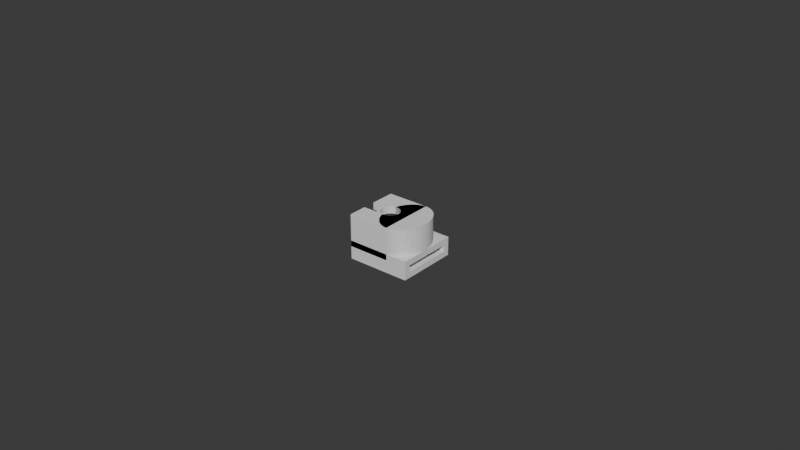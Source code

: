 # Source: blend.blend  (saved by Blender 5.0.119; exported with 4.5.12 LTS)
import bpy
from mathutils import Matrix  # noqa: F401  (used for matrix-valued properties, if any)

bpy.ops.wm.read_factory_settings(use_empty=True)
scene = bpy.context.scene
scene.name = 'Scene'

# ---- collections
col_sub = bpy.data.collections.new('sub'); scene.collection.children.link(col_sub)
col_sub.hide_render = True

# ---- world
world_world = bpy.data.worlds.new('World'); scene.world = world_world
world_world.use_nodes = True; world_world.node_tree.nodes.clear()
_N = world_world.node_tree.nodes; _L = world_world.node_tree.links
n0 = _N.new('ShaderNodeOutputWorld'); n0.name = 'World Output'; n0.location = (200, 100)
n1 = _N.new('ShaderNodeBackground'); n1.name = 'Background'; n1.location = (-200, 100)
n1.inputs[0].default_value = (0.05088, 0.05088, 0.05088, 1.0)
_L.new(n1.outputs[0], n0.inputs[0])
n0.is_active_output = True
world_world.color = (0.05088, 0.05088, 0.05088)
world_world.sun_shadow_jitter_overblur = 0.0

# ---- meshes
me_x = bpy.data.meshes.new('ベース')
me_x.from_pydata([(0.004525, -0.008087, -0.0035), (0.004525, -0.008087, 0.0035), (0.004525, -0.005087, 0.0035), (0.004525, -0.005087, -0.0035), (0.008525, -0.005087, 0.0035), (0.008525, -0.005087, -0.0035), (0.008525, -0.008087, 0.0035), (0.008525, -0.008087, -0.0035), (-0.0075, 0.0065, 0.003), (-0.0075, 0.001044, 0.003), (-0.0075, 0.001044, 0.00525), (-0.0075, -0.009, 0.00525), (-0.0075, -0.002956, 0.00525), (-0.0075, -0.002956, 0.003), (-0.0075, -0.0065, 0.003), (-0.0075, 0.009, 0.00525), (-0.0075, 0.0065, -0.003), (-0.0075, -0.009, -0.00525), (-0.0075, -0.0065, -0.003), (-0.0075, 0.009, -0.00525), (-0.0075, 0.001044, -0.003), (-0.0075, -0.002956, -0.003), (0.006, 0.009, 0.00525), (0.006, 0.009, -0.00525), (0.006, -0.0065, 0.003), (0.006, -0.00253, 0.003), (0.006, -0.00253, 0.00435), (0.006, 0.00253, 0.00435), (0.006, 0.00253, 0.003), (0.006, 0.006005, 0.003), (0.006, 0.0065, 0.003), (0.006, 0.0065, -0.003), (0.006, 0.00253, -0.003), (0.006, 0.00253, -0.00435), (0.006, -0.009, -0.00525), (0.006, -0.00253, -0.00435), (0.006, -0.00253, -0.003), (0.006, -0.006375, -0.003), (0.006, -0.009, 0.00525), (0.006, -0.0065, -0.003), (0.001694, -0.002536, -0.00525), (0.002157, -0.002157, -0.00525), (0.002157, 0.002157, -0.00525), (0.001694, 0.002536, -0.00525), (0.001167, 0.002818, -0.00525), (0.001167, -0.002818, -0.00525), (0.000595, 0.002991, -0.00525), (0.000595, -0.002991, -0.00525), (5.821e-11, -0.00305, -0.00525), (5.821e-11, 0.00305, -0.00525), (-0.000595, 0.002991, -0.00525), (-0.000595, -0.002991, -0.00525), (-0.001167, -0.002818, -0.00525), (-0.001167, 0.002818, -0.00525), (-0.001694, 0.002536, -0.00525), (-0.001694, -0.002536, -0.00525), (-0.002157, -0.002157, -0.00525), (-0.002157, 0.002157, -0.00525), (-0.002536, 0.001694, -0.00525), (-0.002536, -0.001694, -0.00525), (-0.002818, -0.001167, -0.00525), (-0.002818, 0.001167, -0.00525), (-0.002991, 0.000595, -0.00525), (-0.002991, -0.000595, -0.00525), (-0.00305, 0.0, -0.00525), (0.002536, 0.001694, -0.00525), (0.002536, -0.001694, -0.00525), (0.002818, -0.001167, -0.00525), (0.002818, 0.001167, -0.00525), (0.002991, 0.000595, -0.00525), (0.002991, -0.000595, -0.00525), (0.00305, 0.0, -0.00525), (-0.002267, -0.002022, 0.00525), (-0.002719, -0.002918, 0.00525), (-0.002674, -0.002956, 0.00525), (-0.002157, -0.002157, 0.00525), (-0.001694, -0.002536, 0.00525), (-0.003843, 0.001044, 0.00525), (-0.003923, 0.0007804, 0.00525), (-0.004, 0.0, 0.00525), (-0.001167, -0.002818, 0.00525), (-0.000595, -0.002991, 0.00525), (-0.003923, -0.0007804, 0.00525), (-0.003696, -0.001531, 0.00525), (-0.003326, -0.002222, 0.00525), (-0.002828, -0.002828, 0.00525), (-0.002536, -0.001694, 0.00525), (-0.002818, -0.001167, 0.00525), (5.821e-11, -0.00305, 0.00525), (-0.002991, -0.000595, 0.00525), (0.000595, -0.002991, 0.00525), (0.001167, -0.002818, 0.00525), (-0.00305, 0.0, 0.00525), (-0.002991, 0.000595, 0.00525), (0.001694, -0.002536, 0.00525), (0.002157, -0.002157, 0.00525), (-0.002818, 0.001167, 0.00525), (-0.002536, 0.001694, 0.00525), (0.002536, -0.001694, 0.00525), (0.002818, -0.001167, 0.00525), (-0.002157, 0.002157, 0.00525), (-0.001694, 0.002536, 0.00525), (0.002991, -0.000595, 0.00525), (-0.001167, 0.002818, 0.00525), (0.00305, 0.0, 0.00525), (0.002991, 0.000595, 0.00525), (-0.000595, 0.002991, 0.00525), (5.821e-11, 0.00305, 0.00525), (0.002818, 0.001167, 0.00525), (0.002536, 0.001694, 0.00525), (0.000595, 0.002991, 0.00525), (0.001167, 0.002818, 0.00525), (0.002157, 0.002157, 0.00525), (0.001694, 0.002536, 0.00525), (0.0058, 0.00255, -0.003), (0.0058, 0.00255, -0.00435), (0.0058, -0.00255, -0.00435), (0.0058, -0.00255, -0.003), (0.005303, -0.002501, -0.00435), (0.005303, -0.002501, -0.003), (0.004824, -0.002356, -0.00435), (0.004824, -0.002356, -0.003), (0.004383, -0.00212, -0.00435), (0.004383, -0.00212, -0.003), (0.003997, -0.001803, -0.00435), (0.003997, -0.001803, -0.003), (0.00368, -0.001417, -0.00435), (0.00368, -0.001417, -0.003), (0.003444, -0.0009758, -0.00435), (0.003444, -0.0009758, -0.003), (0.003299, -0.0004975, -0.00435), (0.003299, -0.0004975, -0.003), (0.00325, 0.0, -0.00435), (0.00325, 0.0, -0.003), (0.003299, 0.0004975, -0.00435), (0.003299, 0.0004975, -0.003), (0.003444, 0.0009758, -0.00435), (0.003444, 0.0009758, -0.003), (0.00368, 0.001417, -0.00435), (0.00368, 0.001417, -0.003), (0.003997, 0.001803, -0.00435), (0.003997, 0.001803, -0.003), (0.004383, 0.00212, -0.00435), (0.004383, 0.00212, -0.003), (0.004824, 0.002356, -0.00435), (0.004824, 0.002356, -0.003), (0.005303, 0.002501, -0.00435), (0.005303, 0.002501, -0.003), (0.0058, 0.00255, 0.00435), (0.0058, 0.00255, 0.003), (0.0058, -0.00255, 0.00435), (0.0058, -0.00255, 0.003), (0.005303, -0.002501, 0.003), (0.005303, -0.002501, 0.00435), (0.004824, -0.002356, 0.003), (0.004824, -0.002356, 0.00435), (0.004383, -0.00212, 0.003), (0.004383, -0.00212, 0.00435), (0.003997, -0.001803, 0.003), (0.003997, -0.001803, 0.00435), (0.00368, -0.001417, 0.003), (0.00368, -0.001417, 0.00435), (0.003444, -0.0009758, 0.003), (0.003444, -0.0009758, 0.00435), (0.003299, -0.0004975, 0.003), (0.003299, -0.0004975, 0.00435), (0.00325, 0.0, 0.003), (0.00325, 0.0, 0.00435), (0.003299, 0.0004975, 0.003), (0.003299, 0.0004975, 0.00435), (0.003444, 0.0009758, 0.003), (0.003444, 0.0009758, 0.00435), (0.00368, 0.001417, 0.003), (0.00368, 0.001417, 0.00435), (0.003997, 0.001803, 0.003), (0.003997, 0.001803, 0.00435), (0.004383, 0.00212, 0.003), (0.004383, 0.00212, 0.00435), (0.004824, 0.002356, 0.003), (0.004824, 0.002356, 0.00435), (0.005303, 0.002501, 0.00435), (0.005303, 0.002501, 0.003), (-0.003843, 0.001044, 0.003), (-0.002674, -0.002956, 0.003), (-0.002, -0.002956, -0.003), (-0.002, -0.002285, -0.003), (-0.002157, -0.002157, -0.003), (-0.002536, -0.001694, -0.003), (-0.002991, 0.000595, -0.003), (-0.002855, 0.001044, -0.003), (-0.00305, 0.0, -0.003), (-0.002818, -0.001167, -0.003), (-0.002991, -0.000595, -0.003), (-0.002828, -0.002828, 0.003), (-0.003326, -0.002222, 0.003), (-0.003696, -0.001531, 0.003), (-0.003923, -0.0007804, 0.003), (-0.004, 0.0, 0.003), (-0.003923, 0.0007804, 0.003), (0.000595, 0.002991, 0.003), (5.821e-11, 0.00305, 0.003), (0.001167, 0.002818, 0.003), (0.001454, 0.002665, 0.003), (0.001694, 0.002536, 0.003), (0.001797, 0.002452, 0.003), (0.002157, 0.002157, 0.003), (0.001754, 0.002487, 0.003), (0.002536, 0.001694, 0.003), (0.002818, 0.001167, 0.003), (0.002991, 0.000595, 0.003), (0.00305, 0.0, 0.003), (0.002991, -0.000595, 0.003), (0.002818, -0.001167, 0.003), (0.002536, -0.001694, 0.003), (0.002157, -0.002157, 0.003), (0.001694, -0.002536, 0.003), (0.001454, -0.002665, 0.003), (0.001167, -0.002818, 0.003), (0.000595, -0.002991, 0.003), (5.821e-11, -0.00305, 0.003), (-0.000595, -0.002991, 0.003), (-0.001167, -0.002818, 0.003), (-0.001694, -0.002536, 0.003), (-0.002157, -0.002157, 0.003), (-0.002536, -0.001694, 0.003), (-0.002818, -0.001167, 0.003), (-0.002991, -0.000595, 0.003), (-0.00305, 0.0, 0.003), (-0.002991, 0.000595, 0.003), (-0.002818, 0.001167, 0.003), (-0.002536, 0.001694, 0.003), (-0.002157, 0.002157, 0.003), (-0.001694, 0.002536, 0.003), (-0.001167, 0.002818, 0.003), (-0.000595, 0.002991, 0.003), (5.821e-11, 0.00305, -0.003), (0.000595, 0.002991, -0.003), (0.001167, 0.002818, -0.003), (0.001694, 0.002536, -0.003), (0.001454, 0.002665, -0.003), (0.002157, 0.002157, -0.003), (0.002536, 0.001694, -0.003), (0.002818, 0.001167, -0.003), (0.002991, 0.000595, -0.003), (0.00305, 0.0, -0.003), (0.002991, -0.000595, -0.003), (0.002818, -0.001167, -0.003), (0.002536, -0.001694, -0.003), (0.002157, -0.002157, -0.003), (0.001694, -0.002536, -0.003), (0.001167, -0.002818, -0.003), (0.001454, -0.002665, -0.003), (0.000595, -0.002991, -0.003), (5.821e-11, -0.00305, -0.003), (-0.000595, -0.002991, -0.003), (-0.001167, -0.002818, -0.003), (-0.001694, -0.002536, -0.003), (-0.002818, 0.001167, -0.003), (-0.002536, 0.001694, -0.003), (-0.002157, 0.002157, -0.003), (-0.001694, 0.002536, -0.003), (-0.001167, 0.002818, -0.003), (-0.000595, 0.002991, -0.003), (0.001843, 0.003611, -0.003), (0.002464, 0.004596, -0.003), (0.003222, 0.005405, -0.003), (0.004087, 0.006005, -0.003), (0.005025, 0.006375, -0.003), (0.005025, -0.006375, -0.003), (0.004087, -0.006005, -0.003), (0.003222, -0.005405, -0.003), (0.002464, -0.004596, -0.003), (0.001843, -0.003611, -0.003), (0.005465, -0.005984, -0.003), (0.00587, -0.006375, -0.003), (0.005025, -0.006375, 0.003), (0.004087, -0.006005, 0.003), (0.003222, -0.005405, 0.003), (0.002464, -0.004596, 0.003), (0.001843, -0.003611, 0.003), (0.005025, 0.006375, 0.003), (0.004087, 0.006005, 0.003), (0.003222, 0.005405, 0.003), (0.002464, 0.004596, 0.003), (0.001843, 0.003611, 0.003), (0.002407, 0.00304, 0.003), (0.005486, 0.006005, 0.003), (0.007372, 0.008827, 0.00525), (0.007372, 0.008827, -0.00525), (0.008691, 0.008315, 0.00525), (0.008691, 0.008315, -0.00525), (0.009907, 0.007483, 0.00525), (0.009907, 0.007483, -0.00525), (0.01097, 0.006364, 0.00525), (0.01097, 0.006364, -0.00525), (0.01185, 0.005, 0.00525), (0.01185, 0.005, -0.00525), (0.0125, 0.003444, 0.00525), (0.0125, 0.003444, -0.00525), (0.0129, 0.001756, 0.00525), (0.0129, 0.001756, -0.00525), (0.01303, 0.0, 0.00525), (0.01303, 0.0, -0.00525), (0.0129, -0.001756, 0.00525), (0.0129, -0.001756, -0.00525), (0.0125, -0.003444, 0.00525), (0.0125, -0.003444, -0.00525), (0.01185, -0.005, 0.00525), (0.01185, -0.005, -0.00525), (0.01097, -0.006364, 0.00525), (0.01097, -0.006364, -0.00525), (0.009907, -0.007483, 0.00525), (0.009907, -0.007483, -0.00525), (0.008691, -0.008315, 0.00525), (0.008691, -0.008315, -0.00525), (0.007372, -0.008827, 0.00525), (0.007372, -0.008827, -0.00525), (0.004628, -0.008827, 0.00525), (0.004628, -0.008827, -0.00525), (0.003309, -0.008315, 0.00525), (0.003309, -0.008315, -0.00525), (0.002093, -0.007483, 0.00525), (0.002093, -0.007483, -0.00525), (0.001157, -0.0065, -0.003), (0.001028, -0.006364, -0.003), (0.001028, -0.006364, -0.00525), (0.001028, -0.006364, 0.00525), (0.001028, -0.006364, 0.003), (0.001157, -0.0065, 0.003), (0.0001534, -0.005, 0.00525), (0.0001534, -0.005, 0.003), (0.0001534, -0.005, -0.00525), (0.0001534, -0.005, -0.003), (-0.0004964, -0.003444, 0.00525), (-0.0004964, -0.003444, 0.003), (-0.0004964, -0.003444, -0.00525), (-0.0004964, -0.003444, -0.003), (-0.0006044, -0.002989, 0.00525), (-0.0006044, -0.002989, 0.003), (-0.0006044, -0.002989, -0.003), (-0.0006044, -0.002989, -0.00525), (-0.0006044, 0.002989, 0.003), (-0.0006044, 0.002989, 0.00525), (-0.0004964, 0.003444, 0.00525), (-0.0004964, 0.003444, 0.003), (-0.0004964, 0.003444, -0.00525), (-0.0006044, 0.002989, -0.00525), (-0.0006044, 0.002989, -0.003), (-0.0004964, 0.003444, -0.003), (0.0001534, 0.005, 0.00525), (0.0001534, 0.005, 0.003), (0.0001534, 0.005, -0.00525), (0.0001534, 0.005, -0.003), (0.001028, 0.006364, 0.00525), (0.001028, 0.006364, 0.003), (0.001028, 0.006364, -0.00525), (0.001028, 0.006364, -0.003), (0.002093, 0.007483, 0.00525), (0.002093, 0.007483, -0.00525), (0.001157, 0.0065, -0.003), (0.001157, 0.0065, 0.003), (0.003309, 0.008315, 0.00525), (0.003309, 0.008315, -0.00525), (-0.000595, -0.002991, 0.00525), (0.004628, 0.008827, 0.00525), (-0.000595, 0.002991, 0.00525), (0.0, 0.00305, 0.00525), (0.0, -0.00305, 0.00525), (0.000595, -0.002991, 0.00525), (0.000595, 0.002991, 0.00525), (0.001167, -0.002818, 0.00525), (0.001167, 0.002818, 0.00525), (0.001694, 0.002536, 0.00525), (0.001694, -0.002536, 0.00525), (0.002157, -0.002157, 0.00525), (0.002157, 0.002157, 0.00525), (0.002536, 0.001694, 0.00525), (0.002536, -0.001694, 0.00525), (0.002818, -0.001167, 0.00525), (0.002818, 0.001167, 0.00525), (0.002991, -0.000595, 0.00525), (0.00305, 0.0, 0.00525), (0.002991, 0.000595, 0.00525), (0.004628, 0.008827, -0.00525), (-0.000595, 0.002991, -0.00525), (-0.000595, -0.002991, -0.00525), (0.0, -0.00305, -0.00525), (0.0, 0.00305, -0.00525), (0.000595, 0.002991, -0.00525), (0.000595, -0.002991, -0.00525), (0.001167, 0.002818, -0.00525), (0.001167, -0.002818, -0.00525), (0.001694, -0.002536, -0.00525), (0.001694, 0.002536, -0.00525), (0.002157, 0.002157, -0.00525), (0.002157, -0.002157, -0.00525), (0.002536, -0.001694, -0.00525), (0.002536, 0.001694, -0.00525), (0.002818, 0.001167, -0.00525), (0.002818, -0.001167, -0.00525), (0.002991, 0.000595, -0.00525), (0.00305, 0.0, -0.00525), (0.002991, -0.000595, -0.00525), (0.006, 0.00253, -0.003), (0.0058, 0.00255, -0.003), (0.0058, 0.00255, -0.00435), (0.006297, 0.002501, -0.00435), (0.006297, 0.002501, -0.003), (0.006776, 0.002356, -0.00435), (0.006776, 0.002356, -0.003), (0.007217, 0.00212, -0.00435), (0.007217, 0.00212, -0.003), (0.007603, 0.001803, -0.00435), (0.007603, 0.001803, -0.003), (0.00792, 0.001417, -0.00435), (0.00792, 0.001417, -0.003), (0.008156, 0.0009758, -0.00435), (0.008156, 0.0009758, -0.003), (0.008301, 0.0004975, -0.00435), (0.008301, 0.0004975, -0.003), (0.00835, 0.0, -0.00435), (0.00835, 0.0, -0.003), (0.008301, -0.0004975, -0.00435), (0.008301, -0.0004975, -0.003), (0.008156, -0.0009758, -0.00435), (0.008156, -0.0009758, -0.003), (0.00792, -0.001417, -0.00435), (0.00792, -0.001417, -0.003), (0.007603, -0.001803, -0.00435), (0.007603, -0.001803, -0.003), (0.007217, -0.00212, -0.00435), (0.007217, -0.00212, -0.003), (0.006776, -0.002356, -0.00435), (0.006776, -0.002356, -0.003), (0.006297, -0.002501, -0.00435), (0.006297, -0.002501, -0.003), (0.0058, -0.00255, -0.00435), (0.0058, -0.00255, -0.003), (0.006, -0.00253, -0.003), (0.005303, -0.002501, -0.00435), (0.005303, -0.002501, -0.003), (0.004824, -0.002356, -0.00435), (0.004824, -0.002356, -0.003), (0.004383, -0.00212, -0.00435), (0.004383, -0.00212, -0.003), (0.003997, -0.001803, -0.00435), (0.003997, -0.001803, -0.003), (0.00368, -0.001417, -0.00435), (0.00368, -0.001417, -0.003), (0.003444, -0.0009758, -0.00435), (0.003444, -0.0009758, -0.003), (0.003299, -0.0004975, -0.00435), (0.003299, -0.0004975, -0.003), (0.00325, 0.0, -0.00435), (0.00325, 0.0, -0.003), (0.003299, 0.0004975, -0.00435), (0.003299, 0.0004975, -0.003), (0.003444, 0.0009758, -0.00435), (0.003444, 0.0009758, -0.003), (0.00368, 0.001417, -0.00435), (0.00368, 0.001417, -0.003), (0.003997, 0.001803, -0.00435), (0.003997, 0.001803, -0.003), (0.004383, 0.00212, -0.00435), (0.004383, 0.00212, -0.003), (0.004824, 0.002356, -0.00435), (0.004824, 0.002356, -0.003), (0.005303, 0.002501, -0.00435), (0.005303, 0.002501, -0.003), (0.006, 0.00253, 0.003), (0.006297, 0.002501, 0.003), (0.006297, 0.002501, 0.00435), (0.0058, 0.00255, 0.00435), (0.0058, 0.00255, 0.003), (0.006776, 0.002356, 0.003), (0.006776, 0.002356, 0.00435), (0.007217, 0.00212, 0.003), (0.007217, 0.00212, 0.00435), (0.007603, 0.001803, 0.003), (0.007603, 0.001803, 0.00435), (0.00792, 0.001417, 0.003), (0.00792, 0.001417, 0.00435), (0.008156, 0.0009758, 0.003), (0.008156, 0.0009758, 0.00435), (0.008301, 0.0004975, 0.003), (0.008301, 0.0004975, 0.00435), (0.00835, 0.0, 0.003), (0.00835, 0.0, 0.00435), (0.008301, -0.0004975, 0.003), (0.008301, -0.0004975, 0.00435), (0.008156, -0.0009758, 0.003), (0.008156, -0.0009758, 0.00435), (0.00792, -0.001417, 0.003), (0.00792, -0.001417, 0.00435), (0.007603, -0.001803, 0.003), (0.007603, -0.001803, 0.00435), (0.007217, -0.00212, 0.003), (0.007217, -0.00212, 0.00435), (0.006776, -0.002356, 0.003), (0.006776, -0.002356, 0.00435), (0.006297, -0.002501, 0.003), (0.006297, -0.002501, 0.00435), (0.0058, -0.00255, 0.003), (0.0058, -0.00255, 0.00435), (0.006, -0.00253, 0.003), (0.005303, -0.002501, 0.003), (0.005303, -0.002501, 0.00435), (0.004824, -0.002356, 0.003), (0.004824, -0.002356, 0.00435), (0.004383, -0.00212, 0.003), (0.004383, -0.00212, 0.00435), (0.003997, -0.001803, 0.003), (0.003997, -0.001803, 0.00435), (0.00368, -0.001417, 0.003), (0.00368, -0.001417, 0.00435), (0.003444, -0.0009758, 0.003), (0.003444, -0.0009758, 0.00435), (0.003299, -0.0004975, 0.003), (0.003299, -0.0004975, 0.00435), (0.00325, 0.0, 0.003), (0.00325, 0.0, 0.00435), (0.003299, 0.0004975, 0.003), (0.003299, 0.0004975, 0.00435), (0.003444, 0.0009758, 0.003), (0.003444, 0.0009758, 0.00435), (0.00368, 0.001417, 0.003), (0.00368, 0.001417, 0.00435), (0.003997, 0.001803, 0.003), (0.003997, 0.001803, 0.00435), (0.004383, 0.00212, 0.003), (0.004383, 0.00212, 0.00435), (0.004824, 0.002356, 0.003), (0.004824, 0.002356, 0.00435), (0.005303, 0.002501, 0.00435), (0.005303, 0.002501, 0.003), (0.000595, 0.002991, 0.003), (0.0, 0.00305, 0.003), (0.001167, 0.002818, 0.003), (0.001454, 0.002665, 0.003), (0.001694, 0.002536, 0.003), (0.001797, 0.002452, 0.003), (0.002157, 0.002157, 0.003), (0.001754, 0.002487, 0.003), (0.002536, 0.001694, 0.003), (0.002818, 0.001167, 0.003), (0.002991, 0.000595, 0.003), (0.00305, 0.0, 0.003), (0.002991, -0.000595, 0.003), (0.002818, -0.001167, 0.003), (0.002536, -0.001694, 0.003), (0.002157, -0.002157, 0.003), (0.001694, -0.002536, 0.003), (0.001454, -0.002665, 0.003), (0.001167, -0.002818, 0.003), (0.000595, -0.002991, 0.003), (0.0, -0.00305, 0.003), (-0.000595, -0.002991, 0.003), (-0.000595, 0.002991, 0.003), (0.0, 0.00305, -0.003), (0.000595, 0.002991, -0.003), (0.001167, 0.002818, -0.003), (0.001694, 0.002536, -0.003), (0.001454, 0.002665, -0.003), (0.002157, 0.002157, -0.003), (0.002536, 0.001694, -0.003), (0.002818, 0.001167, -0.003), (0.002991, 0.000595, -0.003), (0.00305, 0.0, -0.003), (0.002991, -0.000595, -0.003), (0.002818, -0.001167, -0.003), (0.002536, -0.001694, -0.003), (0.002157, -0.002157, -0.003), (0.001694, -0.002536, -0.003), (0.001167, -0.002818, -0.003), (0.001454, -0.002665, -0.003), (0.000595, -0.002991, -0.003), (0.0, -0.00305, -0.003), (-0.000595, -0.002991, -0.003), (-0.000595, 0.002991, -0.003), (0.006, 0.0065, -0.003), (0.006, 0.0065, 0.003), (0.006, -0.0065, 0.003), (0.006, -0.0065, -0.003), (0.001843, 0.003611, -0.003), (0.002464, 0.004596, -0.003), (0.003222, 0.005405, -0.003), (0.005025, 0.006375, -0.003), (0.004087, 0.006005, -0.003), (0.005025, -0.006375, -0.003), (0.004087, -0.006005, -0.003), (0.003222, -0.005405, -0.003), (0.002464, -0.004596, -0.003), (0.001843, -0.003611, -0.003), (0.005465, -0.005984, -0.003), (0.00587, -0.006375, -0.003), (0.006, -0.006375, -0.003), (0.005025, 0.006375, 0.003), (0.004087, 0.006005, 0.003), (0.003222, 0.005405, 0.003), (0.001843, 0.003611, 0.003), (0.002464, 0.004596, 0.003), (0.005025, -0.006375, 0.003), (0.004087, -0.006005, 0.003), (0.003222, -0.005405, 0.003), (0.002464, -0.004596, 0.003), (0.001843, -0.003611, 0.003), (0.002407, 0.00304, 0.003), (0.005486, 0.006005, 0.003), (0.006, 0.006005, 0.003), (0.006975, 0.006375, -0.003), (0.006975, 0.006375, 0.003), (0.007913, 0.006005, -0.003), (0.007913, 0.006005, 0.003), (0.008778, 0.005405, -0.003), (0.008778, 0.005405, 0.003), (0.009536, 0.004596, -0.003), (0.009536, 0.004596, 0.003), (0.01016, 0.003611, 0.003), (0.01016, 0.003611, -0.003), (0.01062, 0.002487, 0.003), (0.01062, 0.002487, -0.003), (0.0109, 0.001268, 0.003), (0.0109, 0.001268, -0.003), (0.011, 0.0, 0.003), (0.011, 0.0, -0.003), (0.0109, -0.001268, 0.003), (0.0109, -0.001268, -0.003), (0.01062, -0.002487, 0.003), (0.01062, -0.002487, -0.003), (0.01016, -0.003611, 0.003), (0.01016, -0.003611, -0.003), (0.009536, -0.004596, 0.003), (0.009536, -0.004596, -0.003), (0.008778, -0.005405, 0.003), (0.008778, -0.005405, -0.003), (0.007913, -0.006005, 0.003), (0.007913, -0.006005, -0.003), (0.006975, -0.006375, 0.003), (0.006975, -0.006375, -0.003), (0.004771, 0.005, -0.0035), (0.004771, 0.005, 0.0035), (0.004771, 0.008, 0.0035), (0.004771, 0.008, -0.0035), (0.008771, 0.008, 0.0035), (0.008771, 0.008, -0.0035), (0.008771, 0.005, 0.0035), (0.008771, 0.005, -0.0035)], [], [(0, 1, 2), (0, 2, 3), (3, 2, 4), (3, 4, 5), (5, 4, 6), (5, 6, 7), (7, 6, 1), (7, 1, 0), (3, 5, 7), (3, 7, 0), (4, 2, 1), (4, 1, 6), (8, 9, 10), (11, 12, 13), (11, 13, 14), (8, 10, 15), (16, 8, 15), (17, 11, 14), (17, 14, 18), (16, 15, 19), (20, 16, 19), (19, 17, 18), (21, 20, 19), (19, 18, 21), (19, 15, 22), (19, 22, 23), (24, 25, 26), (27, 28, 29), (27, 29, 30), (23, 31, 32), (23, 32, 33), (27, 30, 22), (26, 27, 22), (34, 23, 33), (35, 36, 37), (34, 33, 35), (26, 22, 38), (24, 26, 38), (34, 35, 37), (39, 24, 38), (34, 37, 39), (38, 34, 39), (23, 22, 30), (23, 30, 31), (34, 38, 11), (34, 11, 17), (40, 41, 34), (23, 42, 43), (23, 43, 44), (40, 34, 17), (45, 40, 17), (19, 23, 44), (19, 44, 46), (47, 45, 17), (48, 47, 17), (19, 46, 49), (19, 49, 50), (51, 48, 17), (52, 51, 17), (19, 50, 53), (19, 53, 54), (55, 52, 17), (56, 55, 17), (19, 54, 57), (19, 57, 58), (59, 56, 17), (60, 59, 17), (19, 58, 61), (19, 61, 62), (60, 17, 19), (63, 60, 19), (19, 62, 64), (19, 64, 63), (65, 42, 23), (34, 41, 66), (34, 66, 67), (68, 65, 23), (69, 68, 23), (23, 34, 67), (23, 67, 70), (71, 69, 23), (23, 70, 71), (72, 73, 74), (72, 74, 75), (76, 75, 74), (74, 12, 11), (22, 15, 10), (77, 78, 79), (22, 10, 77), (74, 11, 38), (80, 76, 74), (81, 80, 74), (77, 79, 82), (82, 83, 84), (84, 85, 73), (73, 72, 86), (73, 86, 87), (82, 84, 73), (81, 74, 38), (88, 81, 38), (77, 82, 73), (73, 87, 89), (77, 73, 89), (90, 88, 38), (91, 90, 38), (77, 89, 92), (77, 92, 93), (94, 91, 38), (95, 94, 38), (77, 93, 96), (77, 96, 97), (98, 95, 38), (99, 98, 38), (77, 97, 100), (77, 100, 101), (99, 38, 22), (102, 99, 22), (22, 77, 101), (22, 101, 103), (104, 102, 22), (105, 104, 22), (22, 103, 106), (22, 106, 107), (108, 105, 22), (109, 108, 22), (22, 107, 110), (22, 110, 111), (112, 109, 22), (22, 111, 113), (22, 113, 112), (114, 115, 33), (114, 33, 32), (35, 116, 117), (35, 117, 36), (116, 118, 119), (116, 119, 117), (118, 120, 121), (118, 121, 119), (120, 122, 123), (120, 123, 121), (122, 124, 125), (122, 125, 123), (124, 126, 127), (124, 127, 125), (127, 126, 128), (127, 128, 129), (129, 128, 130), (129, 130, 131), (131, 130, 132), (131, 132, 133), (133, 132, 134), (133, 134, 135), (135, 134, 136), (135, 136, 137), (137, 136, 138), (137, 138, 139), (139, 138, 140), (139, 140, 141), (141, 140, 142), (141, 142, 143), (143, 142, 144), (143, 144, 145), (145, 144, 146), (145, 146, 147), (147, 146, 115), (147, 115, 114), (35, 33, 115), (115, 146, 144), (144, 142, 140), (140, 138, 136), (136, 134, 132), (132, 130, 128), (128, 126, 124), (124, 122, 120), (120, 118, 116), (116, 35, 115), (115, 144, 140), (140, 136, 132), (132, 128, 124), (124, 120, 116), (116, 115, 140), (140, 132, 124), (140, 124, 116), (28, 27, 148), (28, 148, 149), (150, 26, 25), (150, 25, 151), (152, 153, 150), (152, 150, 151), (154, 155, 153), (154, 153, 152), (156, 157, 155), (156, 155, 154), (158, 159, 157), (158, 157, 156), (160, 161, 159), (160, 159, 158), (162, 163, 161), (162, 161, 160), (164, 165, 163), (164, 163, 162), (166, 167, 165), (166, 165, 164), (168, 169, 167), (168, 167, 166), (170, 171, 169), (170, 169, 168), (172, 173, 171), (172, 171, 170), (174, 175, 173), (174, 173, 172), (176, 177, 175), (176, 175, 174), (178, 179, 177), (178, 177, 176), (26, 150, 153), (153, 155, 157), (157, 159, 161), (161, 163, 165), (165, 167, 169), (169, 171, 173), (173, 175, 177), (177, 179, 180), (180, 148, 27), (27, 26, 153), (153, 157, 161), (161, 165, 169), (169, 173, 177), (177, 180, 27), (27, 153, 161), (161, 169, 177), (161, 177, 27), (181, 180, 179), (181, 179, 178), (149, 148, 180), (149, 180, 181), (182, 77, 10), (182, 10, 9), (12, 74, 183), (12, 183, 13), (20, 21, 184), (184, 185, 186), (184, 186, 187), (188, 189, 20), (190, 188, 20), (20, 184, 187), (20, 187, 191), (192, 190, 20), (191, 192, 20), (193, 183, 74), (73, 85, 193), (74, 73, 193), (193, 85, 84), (193, 84, 194), (84, 83, 195), (84, 195, 194), (83, 82, 196), (83, 196, 195), (82, 79, 197), (82, 197, 196), (79, 78, 198), (79, 198, 197), (78, 77, 182), (78, 182, 198), (199, 110, 107), (199, 107, 200), (201, 111, 110), (201, 110, 199), (202, 203, 113), (113, 111, 201), (113, 201, 202), (204, 205, 112), (112, 113, 203), (206, 204, 112), (112, 203, 206), (207, 109, 112), (207, 112, 205), (108, 109, 207), (108, 207, 208), (105, 108, 208), (105, 208, 209), (104, 105, 209), (104, 209, 210), (102, 104, 210), (102, 210, 211), (99, 102, 211), (99, 211, 212), (98, 99, 212), (98, 212, 213), (95, 98, 213), (95, 213, 214), (94, 95, 214), (94, 214, 215), (91, 94, 215), (216, 217, 91), (215, 216, 91), (90, 91, 217), (90, 217, 218), (88, 90, 218), (88, 218, 219), (81, 88, 219), (81, 219, 220), (80, 81, 220), (80, 220, 221), (76, 80, 221), (76, 221, 222), (75, 76, 222), (75, 222, 223), (224, 86, 72), (72, 75, 223), (72, 223, 224), (225, 87, 86), (225, 86, 224), (226, 89, 87), (226, 87, 225), (227, 92, 89), (227, 89, 226), (228, 93, 92), (228, 92, 227), (229, 96, 93), (229, 93, 228), (230, 97, 96), (230, 96, 229), (231, 100, 97), (231, 97, 230), (232, 101, 100), (232, 100, 231), (233, 103, 101), (233, 101, 232), (234, 106, 103), (234, 103, 233), (200, 107, 106), (200, 106, 234), (235, 49, 46), (235, 46, 236), (236, 46, 44), (236, 44, 237), (44, 43, 238), (239, 237, 44), (238, 239, 44), (238, 43, 42), (238, 42, 240), (240, 42, 65), (240, 65, 241), (65, 68, 242), (65, 242, 241), (68, 69, 243), (68, 243, 242), (69, 71, 244), (69, 244, 243), (71, 70, 245), (71, 245, 244), (70, 67, 246), (70, 246, 245), (67, 66, 247), (67, 247, 246), (66, 41, 248), (66, 248, 247), (41, 40, 249), (41, 249, 248), (249, 40, 45), (45, 250, 251), (45, 251, 249), (45, 47, 252), (45, 252, 250), (47, 48, 253), (47, 253, 252), (48, 51, 254), (48, 254, 253), (51, 52, 255), (51, 255, 254), (52, 55, 256), (52, 256, 255), (256, 55, 56), (56, 186, 185), (56, 185, 256), (56, 59, 187), (56, 187, 186), (187, 59, 60), (187, 60, 191), (191, 60, 63), (191, 63, 192), (192, 63, 64), (192, 64, 190), (190, 64, 62), (190, 62, 188), (189, 188, 62), (62, 61, 257), (62, 257, 189), (257, 61, 58), (257, 58, 258), (258, 58, 57), (258, 57, 259), (259, 57, 54), (259, 54, 260), (260, 54, 53), (260, 53, 261), (261, 53, 50), (261, 50, 262), (262, 50, 49), (262, 49, 235), (8, 16, 31), (8, 31, 30), (14, 24, 39), (14, 39, 18), (237, 239, 263), (237, 263, 264), (236, 237, 264), (236, 264, 265), (235, 236, 265), (262, 235, 265), (261, 262, 265), (261, 265, 266), (260, 261, 266), (267, 31, 16), (266, 267, 16), (16, 20, 189), (16, 189, 257), (260, 266, 16), (259, 260, 16), (16, 257, 258), (16, 258, 259), (256, 185, 184), (184, 21, 18), (18, 39, 268), (18, 268, 269), (255, 256, 184), (184, 18, 269), (184, 269, 270), (254, 255, 184), (253, 254, 184), (184, 270, 271), (272, 251, 250), (184, 271, 272), (253, 184, 272), (272, 250, 252), (272, 252, 253), (273, 274, 37), (37, 36, 117), (37, 117, 119), (269, 268, 273), (273, 37, 119), (273, 119, 121), (270, 269, 273), (272, 271, 270), (249, 251, 272), (248, 249, 272), (272, 270, 273), (273, 121, 123), (273, 123, 125), (248, 272, 273), (247, 248, 273), (273, 125, 127), (273, 127, 129), (246, 247, 273), (245, 246, 273), (245, 273, 129), (244, 245, 129), (244, 129, 131), (243, 244, 131), (243, 131, 133), (242, 243, 133), (242, 133, 135), (241, 242, 135), (241, 135, 137), (240, 241, 137), (240, 137, 139), (263, 239, 238), (238, 240, 139), (238, 139, 141), (264, 263, 238), (266, 265, 264), (31, 267, 266), (114, 32, 31), (147, 114, 31), (31, 266, 264), (264, 238, 141), (264, 141, 143), (147, 31, 264), (264, 143, 145), (145, 147, 264), (274, 273, 268), (39, 37, 274), (274, 268, 39), (275, 24, 14), (14, 13, 183), (183, 193, 194), (194, 195, 196), (196, 197, 198), (182, 9, 8), (196, 198, 182), (183, 194, 196), (276, 275, 14), (277, 276, 14), (183, 196, 182), (277, 14, 183), (278, 277, 183), (279, 278, 183), (217, 216, 279), (218, 217, 279), (8, 30, 280), (8, 280, 281), (8, 281, 282), (8, 282, 283), (8, 283, 284), (284, 202, 201), (284, 201, 199), (219, 218, 279), (220, 219, 279), (8, 284, 199), (8, 199, 200), (8, 200, 234), (8, 234, 233), (8, 233, 232), (8, 232, 231), (182, 8, 231), (182, 231, 230), (220, 279, 183), (221, 220, 183), (182, 230, 229), (182, 229, 228), (222, 221, 183), (223, 222, 183), (182, 228, 227), (182, 227, 226), (224, 223, 183), (182, 226, 225), (225, 224, 183), (183, 182, 225), (206, 285, 204), (203, 202, 284), (284, 283, 282), (282, 281, 280), (280, 30, 286), (286, 29, 28), (286, 28, 149), (282, 280, 286), (203, 284, 282), (285, 206, 203), (205, 204, 285), (207, 205, 285), (285, 203, 282), (282, 286, 149), (282, 149, 181), (207, 285, 282), (208, 207, 282), (282, 181, 178), (282, 178, 176), (209, 208, 282), (210, 209, 282), (282, 176, 174), (282, 174, 172), (282, 172, 170), (282, 170, 168), (210, 282, 168), (210, 168, 166), (211, 210, 166), (211, 166, 164), (212, 211, 164), (212, 164, 162), (213, 212, 162), (213, 162, 160), (214, 213, 160), (214, 160, 158), (279, 216, 215), (215, 214, 158), (215, 158, 156), (278, 279, 215), (276, 277, 278), (24, 275, 276), (151, 25, 24), (152, 151, 24), (24, 276, 278), (278, 215, 156), (154, 152, 24), (278, 156, 154), (154, 24, 278), (29, 286, 30), (23, 22, 287), (23, 287, 288), (288, 287, 289), (288, 289, 290), (290, 289, 291), (290, 291, 292), (292, 291, 293), (292, 293, 294), (294, 293, 295), (294, 295, 296), (296, 295, 297), (296, 297, 298), (298, 297, 299), (298, 299, 300), (300, 299, 301), (300, 301, 302), (302, 301, 303), (302, 303, 304), (304, 303, 305), (304, 305, 306), (306, 305, 307), (306, 307, 308), (308, 307, 309), (308, 309, 310), (310, 309, 311), (310, 311, 312), (312, 311, 313), (312, 313, 314), (314, 313, 315), (314, 315, 316), (316, 315, 38), (316, 38, 34), (34, 38, 317), (34, 317, 318), (318, 317, 319), (318, 319, 320), (320, 319, 321), (320, 321, 322), (323, 324, 325), (325, 322, 321), (321, 326, 327), (321, 327, 328), (323, 325, 321), (321, 328, 323), (327, 326, 329), (327, 329, 330), (331, 325, 324), (331, 324, 332), (330, 329, 333), (330, 333, 334), (335, 331, 332), (335, 332, 336), (337, 338, 334), (337, 334, 333), (339, 340, 335), (339, 335, 336), (341, 342, 343), (341, 343, 344), (345, 346, 347), (345, 347, 348), (344, 343, 349), (344, 349, 350), (351, 345, 348), (351, 348, 352), (350, 349, 353), (350, 353, 354), (355, 351, 352), (355, 352, 356), (354, 353, 357), (357, 358, 355), (355, 356, 359), (360, 354, 357), (357, 355, 359), (357, 359, 360), (358, 357, 361), (358, 361, 362), (363, 337, 333), (333, 329, 326), (326, 321, 319), (319, 317, 38), (38, 315, 313), (313, 311, 309), (309, 307, 305), (305, 303, 301), (301, 299, 297), (297, 295, 293), (293, 291, 289), (289, 287, 22), (22, 364, 361), (361, 357, 353), (353, 349, 343), (343, 342, 365), (343, 365, 366), (361, 353, 343), (289, 22, 361), (297, 293, 289), (305, 301, 297), (313, 309, 305), (319, 38, 313), (333, 326, 319), (367, 363, 333), (368, 367, 333), (333, 319, 313), (313, 305, 297), (297, 289, 361), (361, 343, 366), (361, 366, 369), (313, 297, 361), (368, 333, 313), (370, 368, 313), (361, 369, 371), (361, 371, 372), (373, 370, 313), (374, 373, 313), (361, 372, 375), (361, 375, 376), (377, 374, 313), (378, 377, 313), (313, 361, 376), (313, 376, 379), (380, 378, 313), (381, 380, 313), (313, 379, 382), (313, 382, 381), (362, 361, 364), (362, 364, 383), (383, 364, 22), (383, 22, 23), (384, 346, 345), (345, 351, 355), (355, 358, 362), (362, 383, 23), (23, 288, 290), (290, 292, 294), (294, 296, 298), (298, 300, 302), (302, 304, 306), (306, 308, 310), (310, 312, 314), (314, 316, 34), (34, 318, 320), (320, 322, 325), (325, 331, 335), (335, 340, 385), (335, 385, 386), (320, 325, 335), (314, 34, 320), (306, 310, 314), (298, 302, 306), (290, 294, 298), (362, 23, 290), (345, 355, 362), (387, 384, 345), (388, 387, 345), (345, 362, 290), (290, 298, 306), (306, 314, 320), (320, 335, 386), (320, 386, 389), (290, 306, 320), (388, 345, 290), (390, 388, 290), (320, 389, 391), (320, 391, 392), (393, 390, 290), (394, 393, 290), (320, 392, 395), (320, 395, 396), (397, 394, 290), (398, 397, 290), (290, 320, 396), (290, 396, 399), (400, 398, 290), (401, 400, 290), (290, 399, 402), (290, 402, 401), (403, 404, 405), (405, 406, 407), (405, 407, 403), (407, 406, 408), (407, 408, 409), (409, 408, 410), (409, 410, 411), (411, 410, 412), (411, 412, 413), (413, 412, 414), (413, 414, 415), (414, 416, 417), (414, 417, 415), (416, 418, 419), (416, 419, 417), (418, 420, 421), (418, 421, 419), (420, 422, 423), (420, 423, 421), (422, 424, 425), (422, 425, 423), (424, 426, 427), (424, 427, 425), (426, 428, 429), (426, 429, 427), (428, 430, 431), (428, 431, 429), (430, 432, 433), (430, 433, 431), (432, 434, 435), (432, 435, 433), (435, 434, 436), (436, 437, 438), (436, 438, 435), (436, 439, 440), (436, 440, 437), (439, 441, 442), (439, 442, 440), (441, 443, 444), (441, 444, 442), (443, 445, 446), (443, 446, 444), (445, 447, 448), (445, 448, 446), (448, 447, 449), (448, 449, 450), (450, 449, 451), (450, 451, 452), (452, 451, 453), (452, 453, 454), (454, 453, 455), (454, 455, 456), (456, 455, 457), (456, 457, 458), (458, 457, 459), (458, 459, 460), (460, 459, 461), (460, 461, 462), (462, 461, 463), (462, 463, 464), (464, 463, 465), (464, 465, 466), (466, 465, 467), (466, 467, 468), (468, 467, 405), (468, 405, 404), (455, 453, 451), (451, 449, 447), (447, 445, 443), (443, 441, 439), (439, 436, 434), (434, 432, 430), (430, 428, 426), (426, 424, 422), (422, 420, 418), (418, 416, 414), (414, 412, 410), (410, 408, 406), (406, 405, 467), (467, 465, 463), (463, 461, 459), (459, 457, 455), (455, 451, 447), (447, 443, 439), (439, 434, 430), (430, 426, 422), (422, 418, 414), (414, 410, 406), (406, 467, 463), (463, 459, 455), (455, 447, 439), (439, 430, 422), (422, 414, 406), (406, 463, 455), (455, 439, 422), (422, 406, 455), (469, 470, 471), (471, 472, 473), (471, 473, 469), (474, 475, 471), (474, 471, 470), (476, 477, 475), (476, 475, 474), (478, 479, 477), (478, 477, 476), (480, 481, 479), (480, 479, 478), (482, 483, 481), (482, 481, 480), (484, 485, 483), (484, 483, 482), (486, 487, 485), (486, 485, 484), (488, 489, 487), (488, 487, 486), (490, 491, 489), (490, 489, 488), (492, 493, 491), (492, 491, 490), (494, 495, 493), (494, 493, 492), (496, 497, 495), (496, 495, 494), (498, 499, 497), (498, 497, 496), (500, 501, 499), (500, 499, 498), (502, 503, 501), (501, 500, 504), (501, 504, 502), (505, 506, 503), (505, 503, 502), (507, 508, 506), (507, 506, 505), (509, 510, 508), (509, 508, 507), (511, 512, 510), (511, 510, 509), (513, 514, 512), (513, 512, 511), (515, 516, 514), (515, 514, 513), (517, 518, 516), (517, 516, 515), (519, 520, 518), (519, 518, 517), (521, 522, 520), (521, 520, 519), (523, 524, 522), (523, 522, 521), (525, 526, 524), (525, 524, 523), (527, 528, 526), (527, 526, 525), (529, 530, 528), (529, 528, 527), (531, 532, 530), (531, 530, 529), (532, 533, 472), (472, 471, 475), (475, 477, 479), (479, 481, 483), (483, 485, 487), (487, 489, 491), (491, 493, 495), (495, 497, 499), (499, 501, 503), (503, 506, 508), (508, 510, 512), (512, 514, 516), (516, 518, 520), (520, 522, 524), (524, 526, 528), (528, 530, 532), (532, 472, 475), (475, 479, 483), (483, 487, 491), (491, 495, 499), (499, 503, 508), (508, 512, 516), (516, 520, 524), (524, 528, 532), (532, 475, 483), (483, 491, 499), (499, 508, 516), (516, 524, 532), (532, 483, 499), (499, 516, 532), (534, 533, 532), (534, 532, 531), (473, 472, 533), (473, 533, 534), (535, 369, 366), (535, 366, 536), (537, 371, 369), (537, 369, 535), (538, 539, 372), (372, 371, 537), (372, 537, 538), (540, 541, 375), (375, 372, 539), (542, 540, 375), (375, 539, 542), (543, 376, 375), (543, 375, 541), (379, 376, 543), (379, 543, 544), (382, 379, 544), (382, 544, 545), (381, 382, 545), (381, 545, 546), (380, 381, 546), (380, 546, 547), (378, 380, 547), (378, 547, 548), (377, 378, 548), (377, 548, 549), (374, 377, 549), (374, 549, 550), (373, 374, 550), (373, 550, 551), (370, 373, 551), (552, 553, 370), (551, 552, 370), (368, 370, 553), (368, 553, 554), (367, 368, 554), (367, 554, 555), (363, 367, 555), (363, 555, 556), (556, 338, 337), (556, 337, 363), (557, 365, 342), (557, 342, 341), (536, 366, 365), (536, 365, 557), (558, 387, 388), (558, 388, 559), (559, 388, 390), (559, 390, 560), (390, 393, 561), (562, 560, 390), (561, 562, 390), (561, 393, 394), (561, 394, 563), (563, 394, 397), (563, 397, 564), (397, 398, 565), (397, 565, 564), (398, 400, 566), (398, 566, 565), (400, 401, 567), (400, 567, 566), (401, 402, 568), (401, 568, 567), (402, 399, 569), (402, 569, 568), (399, 396, 570), (399, 570, 569), (396, 395, 571), (396, 571, 570), (395, 392, 572), (395, 572, 571), (572, 392, 391), (391, 573, 574), (391, 574, 572), (391, 389, 575), (391, 575, 573), (389, 386, 576), (389, 576, 575), (386, 385, 577), (386, 577, 576), (385, 340, 339), (385, 339, 577), (346, 384, 578), (346, 578, 347), (578, 384, 387), (578, 387, 558), (579, 580, 360), (579, 360, 359), (581, 582, 323), (581, 323, 328), (560, 562, 583), (560, 583, 584), (559, 560, 584), (559, 584, 585), (558, 559, 585), (578, 558, 585), (348, 347, 578), (356, 352, 348), (579, 359, 356), (586, 579, 356), (356, 348, 578), (578, 585, 587), (587, 586, 356), (587, 356, 578), (339, 336, 332), (332, 324, 323), (323, 582, 588), (323, 588, 589), (339, 332, 323), (577, 339, 323), (323, 589, 590), (323, 590, 591), (576, 577, 323), (575, 576, 323), (323, 591, 592), (592, 574, 573), (573, 575, 323), (323, 592, 573), (593, 594, 595), (595, 438, 437), (595, 437, 440), (589, 588, 593), (593, 595, 440), (593, 440, 442), (590, 589, 593), (592, 591, 590), (572, 574, 592), (571, 572, 592), (592, 590, 593), (593, 442, 444), (593, 444, 446), (571, 592, 593), (570, 571, 593), (593, 446, 448), (593, 448, 450), (569, 570, 593), (568, 569, 593), (568, 593, 450), (567, 568, 450), (567, 450, 452), (566, 567, 452), (566, 452, 454), (565, 566, 454), (565, 454, 456), (564, 565, 456), (564, 456, 458), (563, 564, 458), (563, 458, 460), (583, 562, 561), (561, 563, 460), (561, 460, 462), (584, 583, 561), (587, 585, 584), (579, 586, 587), (404, 403, 579), (468, 404, 579), (579, 587, 584), (584, 561, 462), (584, 462, 464), (468, 579, 584), (584, 464, 466), (466, 468, 584), (594, 593, 588), (582, 595, 594), (594, 588, 582), (557, 341, 344), (344, 350, 354), (354, 360, 580), (354, 580, 596), (557, 344, 354), (536, 557, 354), (354, 596, 597), (354, 597, 598), (535, 536, 354), (599, 538, 537), (537, 535, 354), (354, 598, 600), (600, 599, 537), (354, 600, 537), (601, 581, 328), (328, 327, 330), (330, 334, 338), (330, 338, 556), (601, 328, 330), (602, 601, 330), (330, 556, 555), (330, 555, 554), (603, 602, 330), (604, 603, 330), (330, 554, 553), (553, 552, 605), (605, 604, 330), (605, 330, 553), (542, 606, 540), (539, 538, 599), (599, 600, 598), (598, 597, 596), (596, 580, 607), (607, 608, 469), (607, 469, 473), (598, 596, 607), (539, 599, 598), (606, 542, 539), (541, 540, 606), (543, 541, 606), (606, 539, 598), (598, 607, 473), (598, 473, 534), (543, 606, 598), (544, 543, 598), (598, 534, 531), (598, 531, 529), (545, 544, 598), (546, 545, 598), (598, 529, 527), (598, 527, 525), (598, 525, 523), (598, 523, 521), (546, 598, 521), (546, 521, 519), (547, 546, 519), (547, 519, 517), (548, 547, 517), (548, 517, 515), (549, 548, 515), (549, 515, 513), (550, 549, 513), (550, 513, 511), (605, 552, 551), (551, 550, 511), (551, 511, 509), (604, 605, 551), (602, 603, 604), (581, 601, 602), (502, 504, 581), (505, 502, 581), (581, 602, 604), (604, 551, 509), (507, 505, 581), (604, 509, 507), (507, 581, 604), (608, 607, 580), (580, 579, 609), (580, 609, 610), (610, 609, 611), (610, 611, 612), (612, 611, 613), (612, 613, 614), (614, 613, 615), (614, 615, 616), (617, 616, 615), (617, 615, 618), (619, 617, 618), (619, 618, 620), (621, 619, 620), (621, 620, 622), (623, 621, 622), (623, 622, 624), (625, 623, 624), (625, 624, 626), (627, 625, 626), (627, 626, 628), (629, 627, 628), (629, 628, 630), (631, 629, 630), (631, 630, 632), (633, 631, 632), (633, 632, 634), (635, 633, 634), (635, 634, 636), (637, 635, 636), (637, 636, 638), (581, 637, 638), (581, 638, 582), (608, 580, 610), (610, 612, 614), (614, 616, 617), (617, 619, 621), (621, 623, 625), (625, 627, 629), (629, 631, 633), (633, 635, 637), (637, 581, 504), (637, 504, 500), (629, 633, 637), (621, 625, 629), (614, 617, 621), (608, 610, 614), (470, 469, 608), (474, 470, 608), (608, 614, 621), (621, 629, 637), (637, 500, 498), (637, 498, 496), (474, 608, 621), (476, 474, 621), (637, 496, 494), (637, 494, 492), (478, 476, 621), (480, 478, 621), (621, 637, 492), (621, 492, 490), (482, 480, 621), (484, 482, 621), (621, 490, 488), (486, 484, 621), (621, 488, 486), (595, 582, 638), (638, 636, 634), (634, 632, 630), (630, 628, 626), (626, 624, 622), (622, 620, 618), (618, 615, 613), (613, 611, 609), (609, 579, 403), (609, 403, 407), (618, 613, 609), (626, 622, 618), (634, 630, 626), (595, 638, 634), (435, 438, 595), (433, 435, 595), (595, 634, 626), (626, 618, 609), (609, 407, 409), (609, 409, 411), (433, 595, 626), (431, 433, 626), (609, 411, 413), (609, 413, 415), (429, 431, 626), (427, 429, 626), (626, 609, 415), (626, 415, 417), (425, 427, 626), (423, 425, 626), (626, 417, 419), (421, 423, 626), (626, 419, 421), (639, 640, 641), (639, 641, 642), (642, 641, 643), (642, 643, 644), (644, 643, 645), (644, 645, 646), (646, 645, 640), (646, 640, 639), (642, 644, 646), (642, 646, 639), (643, 641, 640), (643, 640, 645)])
me_x.update()
me_cube_011 = bpy.data.meshes.new('Cube.011')
me_cube_011.from_pydata([(-0.01, -0.01, -0.01), (-0.01, -0.01, 0.01), (-0.01, 0.01, -0.01), (-0.01, 0.01, 0.01), (0.01, -0.01, -0.01), (0.01, -0.01, 0.01), (0.01, 0.01, -0.01), (0.01, 0.01, 0.01)], [], [(0, 1, 3, 2), (2, 3, 7, 6), (6, 7, 5, 4), (4, 5, 1, 0), (2, 6, 4, 0), (7, 3, 1, 5)])
_uv = me_cube_011.uv_layers.new(name='UVMap')
_uv.uv.foreach_set('vector', [0.375, 0.0, 0.625, 0.0, 0.625, 0.25, 0.375, 0.25, 0.375, 0.25, 0.625, 0.25, 0.625, 0.5, 0.375, 0.5, 0.375, 0.5, 0.625, 0.5, 0.625, 0.75, 0.375, 0.75, 0.375, 0.75, 0.625, 0.75, 0.625, 1.0, 0.375, 1.0, 0.125, 0.5, 0.375, 0.5, 0.375, 0.75, 0.125, 0.75, 0.625, 0.5, 0.875, 0.5, 0.875, 0.75, 0.625, 0.75])
me_cube_011.update()
me_cube_002 = bpy.data.meshes.new('Cube.002')
me_cube_002.from_pydata([(-0.01, -0.01, -0.01), (-0.01, -0.01, 0.01), (-0.01, 0.01, -0.01), (-0.01, 0.01, 0.01), (0.01, -0.01, -0.01), (0.01, -0.01, 0.01), (0.01, 0.01, -0.01), (0.01, 0.01, 0.01)], [], [(0, 1, 3, 2), (2, 3, 7, 6), (6, 7, 5, 4), (4, 5, 1, 0), (2, 6, 4, 0), (7, 3, 1, 5)])
_uv = me_cube_002.uv_layers.new(name='UVMap')
_uv.uv.foreach_set('vector', [0.375, 0.0, 0.625, 0.0, 0.625, 0.25, 0.375, 0.25, 0.375, 0.25, 0.625, 0.25, 0.625, 0.5, 0.375, 0.5, 0.375, 0.5, 0.625, 0.5, 0.625, 0.75, 0.375, 0.75, 0.375, 0.75, 0.625, 0.75, 0.625, 1.0, 0.375, 1.0, 0.125, 0.5, 0.375, 0.5, 0.375, 0.75, 0.125, 0.75, 0.625, 0.5, 0.875, 0.5, 0.875, 0.75, 0.625, 0.75])
me_cube_002.update()
me_cube_005 = bpy.data.meshes.new('Cube.005')
me_cube_005.from_pydata([(-0.01, -0.01, -0.01), (-0.01, -0.01, 0.01), (-0.01, 0.01, -0.01), (-0.01, 0.01, 0.01), (0.01, -0.01, -0.01), (0.01, -0.01, 0.01), (0.01, 0.01, -0.01), (0.01, 0.01, 0.01)], [], [(0, 1, 3, 2), (2, 3, 7, 6), (6, 7, 5, 4), (4, 5, 1, 0), (2, 6, 4, 0), (7, 3, 1, 5)])
_uv = me_cube_005.uv_layers.new(name='UVMap')
_uv.uv.foreach_set('vector', [0.375, 0.0, 0.625, 0.0, 0.625, 0.25, 0.375, 0.25, 0.375, 0.25, 0.625, 0.25, 0.625, 0.5, 0.375, 0.5, 0.375, 0.5, 0.625, 0.5, 0.625, 0.75, 0.375, 0.75, 0.375, 0.75, 0.625, 0.75, 0.625, 1.0, 0.375, 1.0, 0.125, 0.5, 0.375, 0.5, 0.375, 0.75, 0.125, 0.75, 0.625, 0.5, 0.875, 0.5, 0.875, 0.75, 0.625, 0.75])
me_cube_005.update()
me_cylinder_001 = bpy.data.meshes.new('Cylinder.001')
me_cylinder_001.from_pydata([(0.0, 0.01, -0.01), (0.0, 0.01, 0.01), (0.001951, 0.009808, -0.01), (0.001951, 0.009808, 0.01), (0.003827, 0.009239, -0.01), (0.003827, 0.009239, 0.01), (0.005556, 0.008315, -0.01), (0.005556, 0.008315, 0.01), (0.007071, 0.007071, -0.01), (0.007071, 0.007071, 0.01), (0.008315, 0.005556, -0.01), (0.008315, 0.005556, 0.01), (0.009239, 0.003827, -0.01), (0.009239, 0.003827, 0.01), (0.009808, 0.001951, -0.01), (0.009808, 0.001951, 0.01), (0.01, 0.0, -0.01), (0.01, 0.0, 0.01), (0.009808, -0.001951, -0.01), (0.009808, -0.001951, 0.01), (0.009239, -0.003827, -0.01), (0.009239, -0.003827, 0.01), (0.008315, -0.005556, -0.01), (0.008315, -0.005556, 0.01), (0.007071, -0.007071, -0.01), (0.007071, -0.007071, 0.01), (0.005556, -0.008315, -0.01), (0.005556, -0.008315, 0.01), (0.003827, -0.009239, -0.01), (0.003827, -0.009239, 0.01), (0.001951, -0.009808, -0.01), (0.001951, -0.009808, 0.01), (0.0, -0.01, -0.01), (0.0, -0.01, 0.01), (-0.001951, -0.009808, -0.01), (-0.001951, -0.009808, 0.01), (-0.003827, -0.009239, -0.01), (-0.003827, -0.009239, 0.01), (-0.005556, -0.008315, -0.01), (-0.005556, -0.008315, 0.01), (-0.007071, -0.007071, -0.01), (-0.007071, -0.007071, 0.01), (-0.008315, -0.005556, -0.01), (-0.008315, -0.005556, 0.01), (-0.009239, -0.003827, -0.01), (-0.009239, -0.003827, 0.01), (-0.009808, -0.001951, -0.01), (-0.009808, -0.001951, 0.01), (-0.01, 0.0, -0.01), (-0.01, 0.0, 0.01), (-0.009808, 0.001951, -0.01), (-0.009808, 0.001951, 0.01), (-0.009239, 0.003827, -0.01), (-0.009239, 0.003827, 0.01), (-0.008315, 0.005556, -0.01), (-0.008315, 0.005556, 0.01), (-0.007071, 0.007071, -0.01), (-0.007071, 0.007071, 0.01), (-0.005556, 0.008315, -0.01), (-0.005556, 0.008315, 0.01), (-0.003827, 0.009239, -0.01), (-0.003827, 0.009239, 0.01), (-0.001951, 0.009808, -0.01), (-0.001951, 0.009808, 0.01)], [], [(0, 1, 3, 2), (2, 3, 5, 4), (4, 5, 7, 6), (6, 7, 9, 8), (8, 9, 11, 10), (10, 11, 13, 12), (12, 13, 15, 14), (14, 15, 17, 16), (16, 17, 19, 18), (18, 19, 21, 20), (20, 21, 23, 22), (22, 23, 25, 24), (24, 25, 27, 26), (26, 27, 29, 28), (28, 29, 31, 30), (30, 31, 33, 32), (32, 33, 35, 34), (34, 35, 37, 36), (36, 37, 39, 38), (38, 39, 41, 40), (40, 41, 43, 42), (42, 43, 45, 44), (44, 45, 47, 46), (46, 47, 49, 48), (48, 49, 51, 50), (50, 51, 53, 52), (52, 53, 55, 54), (54, 55, 57, 56), (56, 57, 59, 58), (58, 59, 61, 60), (3, 1, 63, 61, 59, 57, 55, 53, 51, 49, 47, 45, 43, 41, 39, 37, 35, 33, 31, 29, 27, 25, 23, 21, 19, 17, 15, 13, 11, 9, 7, 5), (60, 61, 63, 62), (62, 63, 1, 0), (0, 2, 4, 6, 8, 10, 12, 14, 16, 18, 20, 22, 24, 26, 28, 30, 32, 34, 36, 38, 40, 42, 44, 46, 48, 50, 52, 54, 56, 58, 60, 62)])
_uv = me_cylinder_001.uv_layers.new(name='UVMap')
_uv.uv.foreach_set('vector', [1.0, 0.5, 1.0, 1.0, 0.9688, 1.0, 0.9688, 0.5, 0.9688, 0.5, 0.9688, 1.0, 0.9375, 1.0, 0.9375, 0.5, 0.9375, 0.5, 0.9375, 1.0, 0.9062, 1.0, 0.9062, 0.5, 0.9062, 0.5, 0.9062, 1.0, 0.875, 1.0, 0.875, 0.5, 0.875, 0.5, 0.875, 1.0, 0.8438, 1.0, 0.8438, 0.5, 0.8438, 0.5, 0.8438, 1.0, 0.8125, 1.0, 0.8125, 0.5, 0.8125, 0.5, 0.8125, 1.0, 0.7812, 1.0, 0.7812, 0.5, 0.7812, 0.5, 0.7812, 1.0, 0.75, 1.0, 0.75, 0.5, 0.75, 0.5, 0.75, 1.0, 0.7188, 1.0, 0.7188, 0.5, 0.7188, 0.5, 0.7188, 1.0, 0.6875, 1.0, 0.6875, 0.5, 0.6875, 0.5, 0.6875, 1.0, 0.6562, 1.0, 0.6562, 0.5, 0.6562, 0.5, 0.6562, 1.0, 0.625, 1.0, 0.625, 0.5, 0.625, 0.5, 0.625, 1.0, 0.5938, 1.0, 0.5938, 0.5, 0.5938, 0.5, 0.5938, 1.0, 0.5625, 1.0, 0.5625, 0.5, 0.5625, 0.5, 0.5625, 1.0, 0.5312, 1.0, 0.5312, 0.5, 0.5312, 0.5, 0.5312, 1.0, 0.5, 1.0, 0.5, 0.5, 0.5, 0.5, 0.5, 1.0, 0.4688, 1.0, 0.4688, 0.5, 0.4688, 0.5, 0.4688, 1.0, 0.4375, 1.0, 0.4375, 0.5, 0.4375, 0.5, 0.4375, 1.0, 0.4062, 1.0, 0.4062, 0.5, 0.4062, 0.5, 0.4062, 1.0, 0.375, 1.0, 0.375, 0.5, 0.375, 0.5, 0.375, 1.0, 0.3438, 1.0, 0.3438, 0.5, 0.3438, 0.5, 0.3438, 1.0, 0.3125, 1.0, 0.3125, 0.5, 0.3125, 0.5, 0.3125, 1.0, 0.2812, 1.0, 0.2812, 0.5, 0.2812, 0.5, 0.2812, 1.0, 0.25, 1.0, 0.25, 0.5, 0.25, 0.5, 0.25, 1.0, 0.2188, 1.0, 0.2188, 0.5, 0.2188, 0.5, 0.2188, 1.0, 0.1875, 1.0, 0.1875, 0.5, 0.1875, 0.5, 0.1875, 1.0, 0.1562, 1.0, 0.1562, 0.5, 0.1562, 0.5, 0.1562, 1.0, 0.125, 1.0, 0.125, 0.5, 0.125, 0.5, 0.125, 1.0, 0.09375, 1.0, 0.09375, 0.5, 0.09375, 0.5, 0.09375, 1.0, 0.0625, 1.0, 0.0625, 0.5, 0.2968, 0.4854, 0.25, 0.49, 0.2032, 0.4854, 0.1582, 0.4717, 0.1167, 0.4496, 0.08029, 0.4197, 0.05045, 0.3833, 0.02827, 0.3418, 0.01461, 0.2968, 0.01, 0.25, 0.01461, 0.2032, 0.02827, 0.1582, 0.05045, 0.1167, 0.08029, 0.08029, 0.1167, 0.05045, 0.1582, 0.02827, 0.2032, 0.01461, 0.25, 0.01, 0.2968, 0.01461, 0.3418, 0.02827, 0.3833, 0.05045, 0.4197, 0.08029, 0.4496, 0.1167, 0.4717, 0.1582, 0.4854, 0.2032, 0.49, 0.25, 0.4854, 0.2968, 0.4717, 0.3418, 0.4496, 0.3833, 0.4197, 0.4197, 0.3833, 0.4496, 0.3418, 0.4717, 0.0625, 0.5, 0.0625, 1.0, 0.03125, 1.0, 0.03125, 0.5, 0.03125, 0.5, 0.03125, 1.0, 0.0, 1.0, 0.0, 0.5, 0.75, 0.49, 0.7968, 0.4854, 0.8418, 0.4717, 0.8833, 0.4496, 0.9197, 0.4197, 0.9496, 0.3833, 0.9717, 0.3418, 0.9854, 0.2968, 0.99, 0.25, 0.9854, 0.2032, 0.9717, 0.1582, 0.9496, 0.1167, 0.9197, 0.08029, 0.8833, 0.05045, 0.8418, 0.02827, 0.7968, 0.01461, 0.75, 0.01, 0.7032, 0.01461, 0.6582, 0.02827, 0.6167, 0.05045, 0.5803, 0.08029, 0.5504, 0.1167, 0.5283, 0.1582, 0.5146, 0.2032, 0.51, 0.25, 0.5146, 0.2968, 0.5283, 0.3418, 0.5504, 0.3833, 0.5803, 0.4197, 0.6167, 0.4496, 0.6582, 0.4717, 0.7032, 0.4854])
me_cylinder_001.update()
me_cylinder_013 = bpy.data.meshes.new('Cylinder.013')
me_cylinder_013.from_pydata([(0.0, 0.007, -0.002), (0.0, 0.007, 0.002), (0.00495, 0.00495, -0.002), (0.00495, 0.00495, 0.002), (0.007, 0.0, -0.002), (0.007, 0.0, 0.002), (0.00495, -0.00495, -0.002), (0.00495, -0.00495, 0.002), (0.0, -0.007, -0.002), (0.0, -0.007, 0.002), (-0.00495, -0.00495, -0.002), (-0.00495, -0.00495, 0.002), (-0.007, 0.0, -0.002), (-0.007, 0.0, 0.002), (-0.00495, 0.00495, -0.002), (-0.00495, 0.00495, 0.002)], [], [(0, 1, 3, 2), (2, 3, 5, 4), (4, 5, 7, 6), (6, 7, 9, 8), (8, 9, 11, 10), (10, 11, 13, 12), (3, 1, 15, 13, 11, 9, 7, 5), (12, 13, 15, 14), (14, 15, 1, 0), (0, 2, 4, 6, 8, 10, 12, 14)])
_uv = me_cylinder_013.uv_layers.new(name='UVMap')
_uv.uv.foreach_set('vector', [1.0, 0.5, 1.0, 1.0, 0.875, 1.0, 0.875, 0.5, 0.875, 0.5, 0.875, 1.0, 0.75, 1.0, 0.75, 0.5, 0.75, 0.5, 0.75, 1.0, 0.625, 1.0, 0.625, 0.5, 0.625, 0.5, 0.625, 1.0, 0.5, 1.0, 0.5, 0.5, 0.5, 0.5, 0.5, 1.0, 0.375, 1.0, 0.375, 0.5, 0.375, 0.5, 0.375, 1.0, 0.25, 1.0, 0.25, 0.5, 0.4197, 0.4197, 0.25, 0.49, 0.08029, 0.4197, 0.01, 0.25, 0.08029, 0.08029, 0.25, 0.01, 0.4197, 0.08029, 0.49, 0.25, 0.25, 0.5, 0.25, 1.0, 0.125, 1.0, 0.125, 0.5, 0.125, 0.5, 0.125, 1.0, 0.0, 1.0, 0.0, 0.5, 0.75, 0.49, 0.9197, 0.4197, 0.99, 0.25, 0.9197, 0.08029, 0.75, 0.01, 0.5803, 0.08029, 0.51, 0.25, 0.5803, 0.4197])
me_cylinder_013.update()
me_cylinder_004 = bpy.data.meshes.new('Cylinder.004')
me_cylinder_004.from_pydata([(0.0, 1.0, -1.0), (0.0, 1.0, 1.0), (0.1951, 0.9808, -1.0), (0.1951, 0.9808, 1.0), (0.3827, 0.9239, -1.0), (0.3827, 0.9239, 1.0), (0.5556, 0.8315, -1.0), (0.5556, 0.8315, 1.0), (0.7071, 0.7071, -1.0), (0.7071, 0.7071, 1.0), (0.8315, 0.5556, -1.0), (0.8315, 0.5556, 1.0), (0.9239, 0.3827, -1.0), (0.9239, 0.3827, 1.0), (0.9808, 0.1951, -1.0), (0.9808, 0.1951, 1.0), (1.0, 0.0, -1.0), (1.0, 0.0, 1.0), (0.9808, -0.1951, -1.0), (0.9808, -0.1951, 1.0), (0.9239, -0.3827, -1.0), (0.9239, -0.3827, 1.0), (0.8315, -0.5556, -1.0), (0.8315, -0.5556, 1.0), (0.7071, -0.7071, -1.0), (0.7071, -0.7071, 1.0), (0.5556, -0.8315, -1.0), (0.5556, -0.8315, 1.0), (0.3827, -0.9239, -1.0), (0.3827, -0.9239, 1.0), (0.1951, -0.9808, -1.0), (0.1951, -0.9808, 1.0), (0.0, -1.0, -1.0), (0.0, -1.0, 1.0), (-0.1951, -0.9808, -1.0), (-0.1951, -0.9808, 1.0), (-0.3827, -0.9239, -1.0), (-0.3827, -0.9239, 1.0), (-0.5556, -0.8315, -1.0), (-0.5556, -0.8315, 1.0), (-0.7071, -0.7071, -1.0), (-0.7071, -0.7071, 1.0), (-0.8315, -0.5556, -1.0), (-0.8315, -0.5556, 1.0), (-0.9239, -0.3827, -1.0), (-0.9239, -0.3827, 1.0), (-0.9808, -0.1951, -1.0), (-0.9808, -0.1951, 1.0), (-1.0, 0.0, -1.0), (-1.0, 0.0, 1.0), (-0.9808, 0.1951, -1.0), (-0.9808, 0.1951, 1.0), (-0.9239, 0.3827, -1.0), (-0.9239, 0.3827, 1.0), (-0.8315, 0.5556, -1.0), (-0.8315, 0.5556, 1.0), (-0.7071, 0.7071, -1.0), (-0.7071, 0.7071, 1.0), (-0.5556, 0.8315, -1.0), (-0.5556, 0.8315, 1.0), (-0.3827, 0.9239, -1.0), (-0.3827, 0.9239, 1.0), (-0.1951, 0.9808, -1.0), (-0.1951, 0.9808, 1.0)], [], [(0, 1, 3, 2), (2, 3, 5, 4), (4, 5, 7, 6), (6, 7, 9, 8), (8, 9, 11, 10), (10, 11, 13, 12), (12, 13, 15, 14), (14, 15, 17, 16), (16, 17, 19, 18), (18, 19, 21, 20), (20, 21, 23, 22), (22, 23, 25, 24), (24, 25, 27, 26), (26, 27, 29, 28), (28, 29, 31, 30), (30, 31, 33, 32), (32, 33, 35, 34), (34, 35, 37, 36), (36, 37, 39, 38), (38, 39, 41, 40), (40, 41, 43, 42), (42, 43, 45, 44), (44, 45, 47, 46), (46, 47, 49, 48), (48, 49, 51, 50), (50, 51, 53, 52), (52, 53, 55, 54), (54, 55, 57, 56), (56, 57, 59, 58), (58, 59, 61, 60), (3, 1, 63, 61, 59, 57, 55, 53, 51, 49, 47, 45, 43, 41, 39, 37, 35, 33, 31, 29, 27, 25, 23, 21, 19, 17, 15, 13, 11, 9, 7, 5), (60, 61, 63, 62), (62, 63, 1, 0), (0, 2, 4, 6, 8, 10, 12, 14, 16, 18, 20, 22, 24, 26, 28, 30, 32, 34, 36, 38, 40, 42, 44, 46, 48, 50, 52, 54, 56, 58, 60, 62)])
_uv = me_cylinder_004.uv_layers.new(name='UVMap')
_uv.uv.foreach_set('vector', [1.0, 0.5, 1.0, 1.0, 0.9688, 1.0, 0.9688, 0.5, 0.9688, 0.5, 0.9688, 1.0, 0.9375, 1.0, 0.9375, 0.5, 0.9375, 0.5, 0.9375, 1.0, 0.9062, 1.0, 0.9062, 0.5, 0.9062, 0.5, 0.9062, 1.0, 0.875, 1.0, 0.875, 0.5, 0.875, 0.5, 0.875, 1.0, 0.8438, 1.0, 0.8438, 0.5, 0.8438, 0.5, 0.8438, 1.0, 0.8125, 1.0, 0.8125, 0.5, 0.8125, 0.5, 0.8125, 1.0, 0.7812, 1.0, 0.7812, 0.5, 0.7812, 0.5, 0.7812, 1.0, 0.75, 1.0, 0.75, 0.5, 0.75, 0.5, 0.75, 1.0, 0.7188, 1.0, 0.7188, 0.5, 0.7188, 0.5, 0.7188, 1.0, 0.6875, 1.0, 0.6875, 0.5, 0.6875, 0.5, 0.6875, 1.0, 0.6562, 1.0, 0.6562, 0.5, 0.6562, 0.5, 0.6562, 1.0, 0.625, 1.0, 0.625, 0.5, 0.625, 0.5, 0.625, 1.0, 0.5938, 1.0, 0.5938, 0.5, 0.5938, 0.5, 0.5938, 1.0, 0.5625, 1.0, 0.5625, 0.5, 0.5625, 0.5, 0.5625, 1.0, 0.5312, 1.0, 0.5312, 0.5, 0.5312, 0.5, 0.5312, 1.0, 0.5, 1.0, 0.5, 0.5, 0.5, 0.5, 0.5, 1.0, 0.4688, 1.0, 0.4688, 0.5, 0.4688, 0.5, 0.4688, 1.0, 0.4375, 1.0, 0.4375, 0.5, 0.4375, 0.5, 0.4375, 1.0, 0.4062, 1.0, 0.4062, 0.5, 0.4062, 0.5, 0.4062, 1.0, 0.375, 1.0, 0.375, 0.5, 0.375, 0.5, 0.375, 1.0, 0.3438, 1.0, 0.3438, 0.5, 0.3438, 0.5, 0.3438, 1.0, 0.3125, 1.0, 0.3125, 0.5, 0.3125, 0.5, 0.3125, 1.0, 0.2812, 1.0, 0.2812, 0.5, 0.2812, 0.5, 0.2812, 1.0, 0.25, 1.0, 0.25, 0.5, 0.25, 0.5, 0.25, 1.0, 0.2188, 1.0, 0.2188, 0.5, 0.2188, 0.5, 0.2188, 1.0, 0.1875, 1.0, 0.1875, 0.5, 0.1875, 0.5, 0.1875, 1.0, 0.1562, 1.0, 0.1562, 0.5, 0.1562, 0.5, 0.1562, 1.0, 0.125, 1.0, 0.125, 0.5, 0.125, 0.5, 0.125, 1.0, 0.09375, 1.0, 0.09375, 0.5, 0.09375, 0.5, 0.09375, 1.0, 0.0625, 1.0, 0.0625, 0.5, 0.2968, 0.4854, 0.25, 0.49, 0.2032, 0.4854, 0.1582, 0.4717, 0.1167, 0.4496, 0.08029, 0.4197, 0.05045, 0.3833, 0.02827, 0.3418, 0.01461, 0.2968, 0.01, 0.25, 0.01461, 0.2032, 0.02827, 0.1582, 0.05045, 0.1167, 0.08029, 0.08029, 0.1167, 0.05045, 0.1582, 0.02827, 0.2032, 0.01461, 0.25, 0.01, 0.2968, 0.01461, 0.3418, 0.02827, 0.3833, 0.05045, 0.4197, 0.08029, 0.4496, 0.1167, 0.4717, 0.1582, 0.4854, 0.2032, 0.49, 0.25, 0.4854, 0.2968, 0.4717, 0.3418, 0.4496, 0.3833, 0.4197, 0.4197, 0.3833, 0.4496, 0.3418, 0.4717, 0.0625, 0.5, 0.0625, 1.0, 0.03125, 1.0, 0.03125, 0.5, 0.03125, 0.5, 0.03125, 1.0, 0.0, 1.0, 0.0, 0.5, 0.75, 0.49, 0.7968, 0.4854, 0.8418, 0.4717, 0.8833, 0.4496, 0.9197, 0.4197, 0.9496, 0.3833, 0.9717, 0.3418, 0.9854, 0.2968, 0.99, 0.25, 0.9854, 0.2032, 0.9717, 0.1582, 0.9496, 0.1167, 0.9197, 0.08029, 0.8833, 0.05045, 0.8418, 0.02827, 0.7968, 0.01461, 0.75, 0.01, 0.7032, 0.01461, 0.6582, 0.02827, 0.6167, 0.05045, 0.5803, 0.08029, 0.5504, 0.1167, 0.5283, 0.1582, 0.5146, 0.2032, 0.51, 0.25, 0.5146, 0.2968, 0.5283, 0.3418, 0.5504, 0.3833, 0.5803, 0.4197, 0.6167, 0.4496, 0.6582, 0.4717, 0.7032, 0.4854])
me_cylinder_004.update()

# ---- objects
ob_x = bpy.data.objects.new('ベース', me_x)
ob_x_1 = bpy.data.objects.new('マウント', me_cube_011)
ob_x_2 = bpy.data.objects.new('板', me_cube_002)
ob_x_3 = bpy.data.objects.new('ハンドル', me_cube_005)
ob_cylinder = bpy.data.objects.new('Cylinder', me_cylinder_001)
ob_cylinder_003 = bpy.data.objects.new('Cylinder.003', me_cylinder_013)
ob_1 = bpy.data.objects.new('磁石1', me_cylinder_004)

# ---- transforms, parenting, visibility, modifiers, constraints
ob_x.location = (0.0015, -0.001, -0.0012)
ob_x_1.location = (0.00425, 0.0, -0.0075)
ob_x_1.scale = (1.025, 1.0, 0.3)
_m = ob_x_1.modifiers.new('Boolean', 'BOOLEAN')
_m.collection = col_sub
_m.operand_type = 'COLLECTION'
_m = ob_x_1.modifiers.new('Boolean.001', 'BOOLEAN')
_m.operand_type = 'COLLECTION'
ob_x_2.location = (0.0, 0.0, -0.0075)
ob_x_2.scale = (3.0, 0.805, 0.105)
ob_x_2.hide_render = True
ob_x_3.location = (-0.016, 0.0, 0.0)
ob_x_3.scale = (1.0, 1.0, 0.65)
ob_x_3.hide_render = True
ob_cylinder.location = (0.0015, -0.001, 0.0)
ob_cylinder.scale = (0.305, 0.305, 5.0)
ob_cylinder_003.location = (0.00425, 0.0, -0.00975)
ob_cylinder_003.scale = (0.9286, 0.9286, 1.0)
ob_1.location = (0.0073, -0.001, -0.0047)
ob_1.scale = (0.00255, 0.00255, 0.00085)

# ---- collection membership
scene.collection.objects.link(ob_x)
scene.collection.objects.link(ob_x_1)
col_sub.objects.link(ob_x_2)
col_sub.objects.link(ob_x_3)
col_sub.objects.link(ob_cylinder)
col_sub.objects.link(ob_cylinder_003)
col_sub.objects.link(ob_1)

# ---- scene / render settings (as saved in the file)
scene.frame_start = 1; scene.frame_end = 250; scene.frame_set(23)
scene.render.engine = 'BLENDER_EEVEE_NEXT'
scene.render.bake_bias = 0.0
scene.render.bake_samples = 0
scene.cycles.sampling_pattern = 'TABULATED_SOBOL'
scene.eevee.use_volume_custom_range = False
bpy.context.view_layer.update()

# ---- added for rendering (the .blend has no active camera and no usable light): camera, sun
cam_auto = bpy.data.cameras.new('AutoCamera')
cam_auto.lens = 50.0
cam_auto.sensor_width = 36.0
cam_auto.clip_end = 1000.0
ob_auto_camera = bpy.data.objects.new('AutoCamera', cam_auto)
scene.collection.objects.link(ob_auto_camera)
ob_auto_camera.location = (0.189311, -0.222054, 0.148036)
ob_auto_camera.rotation_euler = (1.09748, -7.21219e-08, 0.694738)
scene.camera = ob_auto_camera
light_auto_sun = bpy.data.lights.new('AutoSun', 'SUN')
light_auto_sun.energy = 3.0
light_auto_sun.angle = 0.0523599
ob_auto_sun = bpy.data.objects.new('AutoSun', light_auto_sun)
scene.collection.objects.link(ob_auto_sun)
ob_auto_sun.rotation_euler = (0.872665, 0.174533, 0.523599)
bpy.context.view_layer.update()
